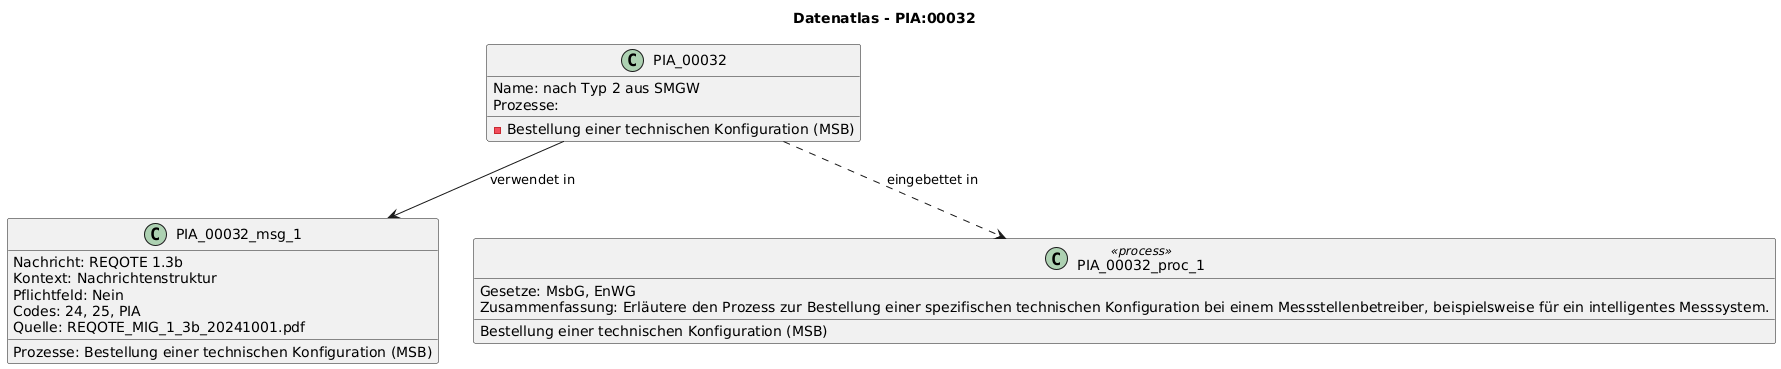

The diagram above was rendered by PlantUML. Its source (embedded in the PNG):
@startuml
title Datenatlas - PIA:00032
class PIA_00032 {
  Name: nach Typ 2 aus SMGW
  Prozesse:
    - Bestellung einer technischen Konfiguration (MSB)
}
class PIA_00032_msg_1 {
  Nachricht: REQOTE 1.3b
  Kontext: Nachrichtenstruktur
  Pflichtfeld: Nein
  Codes: 24, 25, PIA
  Prozesse: Bestellung einer technischen Konfiguration (MSB)
  Quelle: REQOTE_MIG_1_3b_20241001.pdf
}
PIA_00032 --> PIA_00032_msg_1 : verwendet in
class PIA_00032_proc_1 <<process>> {
  Bestellung einer technischen Konfiguration (MSB)
  Gesetze: MsbG, EnWG
  Zusammenfassung: Erläutere den Prozess zur Bestellung einer spezifischen technischen Konfiguration bei einem Messstellenbetreiber, beispielsweise für ein intelligentes Messsystem.
}
PIA_00032 ..> PIA_00032_proc_1 : eingebettet in
@enduml